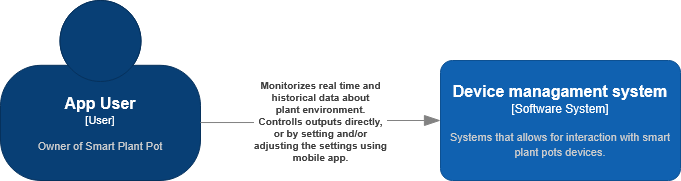

The diagram above was exported from draw.io. Its source (the exported page's mxGraphModel, read from the mxfile embedded in the PNG):
<mxGraphModel dx="1042" dy="526" grid="1" gridSize="10" guides="1" tooltips="1" connect="1" arrows="1" fold="1" page="1" pageScale="1" pageWidth="827" pageHeight="1169" math="0" shadow="0">
  <root>
    <mxCell id="0" />
    <mxCell id="1" parent="0" />
    <object placeholders="1" c4Name="App User" c4Type="User" c4Description="Owner of Smart Plant Pot" label="&lt;font style=&quot;font-size: 16px&quot;&gt;&lt;b&gt;%c4Name%&lt;/b&gt;&lt;/font&gt;&lt;div&gt;[%c4Type%]&lt;/div&gt;&lt;br&gt;&lt;div&gt;&lt;font style=&quot;font-size: 11px&quot;&gt;&lt;font color=&quot;#cccccc&quot;&gt;%c4Description%&lt;/font&gt;&lt;/div&gt;" id="ShdjNVxmY7cDnDcf9vZW-1">
      <mxCell style="html=1;fontSize=11;dashed=0;whiteSpace=wrap;fillColor=#083F75;strokeColor=#06315C;fontColor=#ffffff;shape=mxgraph.c4.person2;align=center;metaEdit=1;points=[[0.5,0,0],[1,0.5,0],[1,0.75,0],[0.75,1,0],[0.5,1,0],[0.25,1,0],[0,0.75,0],[0,0.5,0]];resizable=0;" parent="1" vertex="1">
        <mxGeometry x="40" y="30" width="200" height="180" as="geometry" />
      </mxCell>
    </object>
    <object placeholders="1" c4Name="Device managament system" c4Type="Software System" c4Description="Systems that allows for interaction with smart plant pots devices." label="&lt;font style=&quot;font-size: 16px&quot;&gt;&lt;b&gt;%c4Name%&lt;/b&gt;&lt;/font&gt;&lt;div&gt;[%c4Type%]&lt;/div&gt;&lt;br&gt;&lt;div&gt;&lt;font style=&quot;font-size: 11px&quot;&gt;&lt;font color=&quot;#cccccc&quot;&gt;%c4Description%&lt;/font&gt;&lt;/div&gt;" id="ShdjNVxmY7cDnDcf9vZW-2">
      <mxCell style="rounded=1;whiteSpace=wrap;html=1;labelBackgroundColor=none;fillColor=#1061B0;fontColor=#ffffff;align=center;arcSize=10;strokeColor=#0D5091;metaEdit=1;resizable=0;points=[[0.25,0,0],[0.5,0,0],[0.75,0,0],[1,0.25,0],[1,0.5,0],[1,0.75,0],[0.75,1,0],[0.5,1,0],[0.25,1,0],[0,0.75,0],[0,0.5,0],[0,0.25,0]];" parent="1" vertex="1">
        <mxGeometry x="480" y="90" width="240" height="120" as="geometry" />
      </mxCell>
    </object>
    <object placeholders="1" c4Type="Relationship" c4Description="Monitorizes real time and&#10;historical data about&#10;plant environment.&#10;Controlls outputs directly,&#10;or by setting and/or&#10;adjusting the settings using&#10;mobile app." label="&lt;div style=&quot;text-align: left&quot;&gt;&lt;div style=&quot;text-align: center&quot;&gt;&lt;b&gt;%c4Description%&lt;/b&gt;&lt;/div&gt;" id="ShdjNVxmY7cDnDcf9vZW-3">
      <mxCell style="endArrow=blockThin;html=1;fontSize=10;fontColor=#404040;strokeWidth=1;endFill=1;strokeColor=#828282;elbow=vertical;metaEdit=1;endSize=14;startSize=14;jumpStyle=arc;jumpSize=16;rounded=0;edgeStyle=orthogonalEdgeStyle;exitX=0.999;exitY=0.678;exitDx=0;exitDy=0;exitPerimeter=0;entryX=0;entryY=0.5;entryDx=0;entryDy=0;entryPerimeter=0;" parent="1" source="ShdjNVxmY7cDnDcf9vZW-1" target="ShdjNVxmY7cDnDcf9vZW-2" edge="1">
        <mxGeometry width="240" relative="1" as="geometry">
          <mxPoint x="290" y="270" as="sourcePoint" />
          <mxPoint x="530" y="270" as="targetPoint" />
        </mxGeometry>
      </mxCell>
    </object>
  </root>
</mxGraphModel>